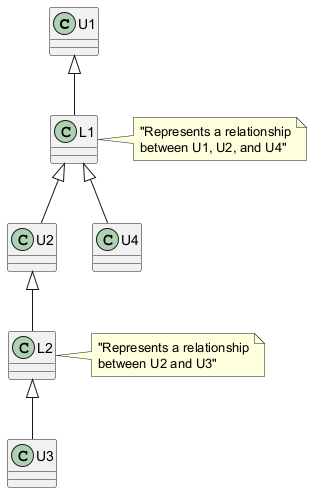

The diagram above was rendered by PlantUML. Its source (embedded in the PNG):
@startuml
class U1
class U2
class U3
class U4

U1 <|-- L1
L1 <|-- U2
L1 <|-- U4
U2 <|-- L2
L2 <|-- U3

note right of L1: "Represents a relationship\nbetween U1, U2, and U4"
note right of L2: "Represents a relationship\nbetween U2 and U3"
@enduml